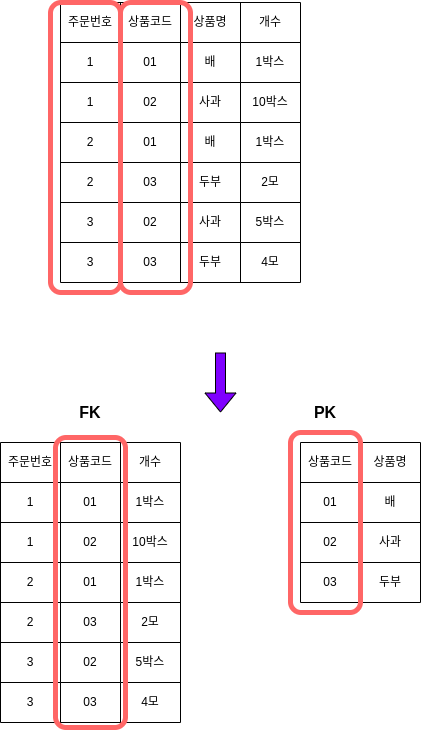

The diagram above was exported from draw.io. Its source (the exported page's mxGraphModel, read from the mxfile embedded in the PNG):
<mxGraphModel dx="474" dy="715" grid="1" gridSize="10" guides="1" tooltips="1" connect="1" arrows="1" fold="1" page="1" pageScale="1" pageWidth="827" pageHeight="1169" math="0" shadow="0">
  <root>
    <mxCell id="0" />
    <mxCell id="1" parent="0" />
    <mxCell id="2" value="" style="shape=table;startSize=0;container=1;collapsible=0;childLayout=tableLayout;" parent="1" vertex="1">
      <mxGeometry x="100" y="130" width="240" height="280" as="geometry" />
    </mxCell>
    <mxCell id="3" value="" style="shape=partialRectangle;collapsible=0;dropTarget=0;pointerEvents=0;fillColor=none;top=0;left=0;bottom=0;right=0;points=[[0,0.5],[1,0.5]];portConstraint=eastwest;" parent="2" vertex="1">
      <mxGeometry width="240" height="40" as="geometry" />
    </mxCell>
    <mxCell id="4" value="주문번호" style="shape=partialRectangle;html=1;whiteSpace=wrap;connectable=0;overflow=hidden;fillColor=none;top=0;left=0;bottom=0;right=0;pointerEvents=1;" parent="3" vertex="1">
      <mxGeometry width="60" height="40" as="geometry" />
    </mxCell>
    <mxCell id="5" value="상품코드" style="shape=partialRectangle;html=1;whiteSpace=wrap;connectable=0;overflow=hidden;fillColor=none;top=0;left=0;bottom=0;right=0;pointerEvents=1;" parent="3" vertex="1">
      <mxGeometry x="60" width="60" height="40" as="geometry" />
    </mxCell>
    <mxCell id="6" value="상품명" style="shape=partialRectangle;html=1;whiteSpace=wrap;connectable=0;overflow=hidden;fillColor=none;top=0;left=0;bottom=0;right=0;pointerEvents=1;" parent="3" vertex="1">
      <mxGeometry x="120" width="60" height="40" as="geometry" />
    </mxCell>
    <mxCell id="7" value="개수" style="shape=partialRectangle;html=1;whiteSpace=wrap;connectable=0;overflow=hidden;fillColor=none;top=0;left=0;bottom=0;right=0;pointerEvents=1;" parent="3" vertex="1">
      <mxGeometry x="180" width="60" height="40" as="geometry" />
    </mxCell>
    <mxCell id="8" value="" style="shape=partialRectangle;collapsible=0;dropTarget=0;pointerEvents=0;fillColor=none;top=0;left=0;bottom=0;right=0;points=[[0,0.5],[1,0.5]];portConstraint=eastwest;" parent="2" vertex="1">
      <mxGeometry y="40" width="240" height="40" as="geometry" />
    </mxCell>
    <mxCell id="9" value="1" style="shape=partialRectangle;html=1;whiteSpace=wrap;connectable=0;overflow=hidden;fillColor=none;top=0;left=0;bottom=0;right=0;pointerEvents=1;" parent="8" vertex="1">
      <mxGeometry width="60" height="40" as="geometry" />
    </mxCell>
    <mxCell id="10" value="01" style="shape=partialRectangle;html=1;whiteSpace=wrap;connectable=0;overflow=hidden;fillColor=none;top=0;left=0;bottom=0;right=0;pointerEvents=1;" parent="8" vertex="1">
      <mxGeometry x="60" width="60" height="40" as="geometry" />
    </mxCell>
    <mxCell id="11" value="배" style="shape=partialRectangle;html=1;whiteSpace=wrap;connectable=0;overflow=hidden;fillColor=none;top=0;left=0;bottom=0;right=0;pointerEvents=1;" parent="8" vertex="1">
      <mxGeometry x="120" width="60" height="40" as="geometry" />
    </mxCell>
    <mxCell id="12" value="1박스" style="shape=partialRectangle;html=1;whiteSpace=wrap;connectable=0;overflow=hidden;fillColor=none;top=0;left=0;bottom=0;right=0;pointerEvents=1;" parent="8" vertex="1">
      <mxGeometry x="180" width="60" height="40" as="geometry" />
    </mxCell>
    <mxCell id="13" value="" style="shape=partialRectangle;collapsible=0;dropTarget=0;pointerEvents=0;fillColor=none;top=0;left=0;bottom=0;right=0;points=[[0,0.5],[1,0.5]];portConstraint=eastwest;" parent="2" vertex="1">
      <mxGeometry y="80" width="240" height="40" as="geometry" />
    </mxCell>
    <mxCell id="14" value="1" style="shape=partialRectangle;html=1;whiteSpace=wrap;connectable=0;overflow=hidden;fillColor=none;top=0;left=0;bottom=0;right=0;pointerEvents=1;" parent="13" vertex="1">
      <mxGeometry width="60" height="40" as="geometry" />
    </mxCell>
    <mxCell id="15" value="02" style="shape=partialRectangle;html=1;whiteSpace=wrap;connectable=0;overflow=hidden;fillColor=none;top=0;left=0;bottom=0;right=0;pointerEvents=1;" parent="13" vertex="1">
      <mxGeometry x="60" width="60" height="40" as="geometry" />
    </mxCell>
    <mxCell id="16" value="사과" style="shape=partialRectangle;html=1;whiteSpace=wrap;connectable=0;overflow=hidden;fillColor=none;top=0;left=0;bottom=0;right=0;pointerEvents=1;" parent="13" vertex="1">
      <mxGeometry x="120" width="60" height="40" as="geometry" />
    </mxCell>
    <mxCell id="17" value="10박스" style="shape=partialRectangle;html=1;whiteSpace=wrap;connectable=0;overflow=hidden;fillColor=none;top=0;left=0;bottom=0;right=0;pointerEvents=1;" parent="13" vertex="1">
      <mxGeometry x="180" width="60" height="40" as="geometry" />
    </mxCell>
    <mxCell id="18" value="" style="shape=partialRectangle;collapsible=0;dropTarget=0;pointerEvents=0;fillColor=none;top=0;left=0;bottom=0;right=0;points=[[0,0.5],[1,0.5]];portConstraint=eastwest;" parent="2" vertex="1">
      <mxGeometry y="120" width="240" height="40" as="geometry" />
    </mxCell>
    <mxCell id="19" value="2" style="shape=partialRectangle;html=1;whiteSpace=wrap;connectable=0;overflow=hidden;fillColor=none;top=0;left=0;bottom=0;right=0;pointerEvents=1;" parent="18" vertex="1">
      <mxGeometry width="60" height="40" as="geometry" />
    </mxCell>
    <mxCell id="20" value="01" style="shape=partialRectangle;html=1;whiteSpace=wrap;connectable=0;overflow=hidden;fillColor=none;top=0;left=0;bottom=0;right=0;pointerEvents=1;" parent="18" vertex="1">
      <mxGeometry x="60" width="60" height="40" as="geometry" />
    </mxCell>
    <mxCell id="21" value="배" style="shape=partialRectangle;html=1;whiteSpace=wrap;connectable=0;overflow=hidden;fillColor=none;top=0;left=0;bottom=0;right=0;pointerEvents=1;" parent="18" vertex="1">
      <mxGeometry x="120" width="60" height="40" as="geometry" />
    </mxCell>
    <mxCell id="22" value="&lt;span&gt;1박스&lt;/span&gt;" style="shape=partialRectangle;html=1;whiteSpace=wrap;connectable=0;overflow=hidden;fillColor=none;top=0;left=0;bottom=0;right=0;pointerEvents=1;" parent="18" vertex="1">
      <mxGeometry x="180" width="60" height="40" as="geometry" />
    </mxCell>
    <mxCell id="23" value="" style="shape=partialRectangle;collapsible=0;dropTarget=0;pointerEvents=0;fillColor=none;top=0;left=0;bottom=0;right=0;points=[[0,0.5],[1,0.5]];portConstraint=eastwest;" parent="2" vertex="1">
      <mxGeometry y="160" width="240" height="40" as="geometry" />
    </mxCell>
    <mxCell id="24" value="2" style="shape=partialRectangle;html=1;whiteSpace=wrap;connectable=0;overflow=hidden;fillColor=none;top=0;left=0;bottom=0;right=0;pointerEvents=1;" parent="23" vertex="1">
      <mxGeometry width="60" height="40" as="geometry" />
    </mxCell>
    <mxCell id="25" value="03" style="shape=partialRectangle;html=1;whiteSpace=wrap;connectable=0;overflow=hidden;fillColor=none;top=0;left=0;bottom=0;right=0;pointerEvents=1;" parent="23" vertex="1">
      <mxGeometry x="60" width="60" height="40" as="geometry" />
    </mxCell>
    <mxCell id="26" value="두부" style="shape=partialRectangle;html=1;whiteSpace=wrap;connectable=0;overflow=hidden;fillColor=none;top=0;left=0;bottom=0;right=0;pointerEvents=1;" parent="23" vertex="1">
      <mxGeometry x="120" width="60" height="40" as="geometry" />
    </mxCell>
    <mxCell id="27" value="2모" style="shape=partialRectangle;html=1;whiteSpace=wrap;connectable=0;overflow=hidden;fillColor=none;top=0;left=0;bottom=0;right=0;pointerEvents=1;" parent="23" vertex="1">
      <mxGeometry x="180" width="60" height="40" as="geometry" />
    </mxCell>
    <mxCell id="28" value="" style="shape=partialRectangle;collapsible=0;dropTarget=0;pointerEvents=0;fillColor=none;top=0;left=0;bottom=0;right=0;points=[[0,0.5],[1,0.5]];portConstraint=eastwest;" parent="2" vertex="1">
      <mxGeometry y="200" width="240" height="40" as="geometry" />
    </mxCell>
    <mxCell id="29" value="3" style="shape=partialRectangle;html=1;whiteSpace=wrap;connectable=0;overflow=hidden;fillColor=none;top=0;left=0;bottom=0;right=0;pointerEvents=1;" parent="28" vertex="1">
      <mxGeometry width="60" height="40" as="geometry" />
    </mxCell>
    <mxCell id="30" value="02" style="shape=partialRectangle;html=1;whiteSpace=wrap;connectable=0;overflow=hidden;fillColor=none;top=0;left=0;bottom=0;right=0;pointerEvents=1;" parent="28" vertex="1">
      <mxGeometry x="60" width="60" height="40" as="geometry" />
    </mxCell>
    <mxCell id="31" value="사과" style="shape=partialRectangle;html=1;whiteSpace=wrap;connectable=0;overflow=hidden;fillColor=none;top=0;left=0;bottom=0;right=0;pointerEvents=1;" parent="28" vertex="1">
      <mxGeometry x="120" width="60" height="40" as="geometry" />
    </mxCell>
    <mxCell id="32" value="&lt;span&gt;5박스&lt;/span&gt;" style="shape=partialRectangle;html=1;whiteSpace=wrap;connectable=0;overflow=hidden;fillColor=none;top=0;left=0;bottom=0;right=0;pointerEvents=1;" parent="28" vertex="1">
      <mxGeometry x="180" width="60" height="40" as="geometry" />
    </mxCell>
    <mxCell id="33" value="" style="shape=partialRectangle;collapsible=0;dropTarget=0;pointerEvents=0;fillColor=none;top=0;left=0;bottom=0;right=0;points=[[0,0.5],[1,0.5]];portConstraint=eastwest;" parent="2" vertex="1">
      <mxGeometry y="240" width="240" height="40" as="geometry" />
    </mxCell>
    <mxCell id="34" value="3" style="shape=partialRectangle;html=1;whiteSpace=wrap;connectable=0;overflow=hidden;fillColor=none;top=0;left=0;bottom=0;right=0;pointerEvents=1;" parent="33" vertex="1">
      <mxGeometry width="60" height="40" as="geometry" />
    </mxCell>
    <mxCell id="35" value="03" style="shape=partialRectangle;html=1;whiteSpace=wrap;connectable=0;overflow=hidden;fillColor=none;top=0;left=0;bottom=0;right=0;pointerEvents=1;" parent="33" vertex="1">
      <mxGeometry x="60" width="60" height="40" as="geometry" />
    </mxCell>
    <mxCell id="36" value="두부" style="shape=partialRectangle;html=1;whiteSpace=wrap;connectable=0;overflow=hidden;fillColor=none;top=0;left=0;bottom=0;right=0;pointerEvents=1;" parent="33" vertex="1">
      <mxGeometry x="120" width="60" height="40" as="geometry" />
    </mxCell>
    <mxCell id="37" value="4모" style="shape=partialRectangle;html=1;whiteSpace=wrap;connectable=0;overflow=hidden;fillColor=none;top=0;left=0;bottom=0;right=0;pointerEvents=1;" parent="33" vertex="1">
      <mxGeometry x="180" width="60" height="40" as="geometry" />
    </mxCell>
    <mxCell id="38" value="" style="rounded=1;whiteSpace=wrap;html=1;fillColor=none;strokeWidth=5;strokeColor=#FF6666;" parent="1" vertex="1">
      <mxGeometry x="90" y="130" width="70" height="290" as="geometry" />
    </mxCell>
    <mxCell id="40" value="" style="rounded=1;whiteSpace=wrap;html=1;fillColor=none;strokeWidth=5;strokeColor=#FF6666;" parent="1" vertex="1">
      <mxGeometry x="160" y="130" width="70" height="290" as="geometry" />
    </mxCell>
    <mxCell id="41" value="" style="shape=table;startSize=0;container=1;collapsible=0;childLayout=tableLayout;" parent="1" vertex="1">
      <mxGeometry x="40" y="570" width="180" height="280" as="geometry" />
    </mxCell>
    <mxCell id="42" value="" style="shape=partialRectangle;collapsible=0;dropTarget=0;pointerEvents=0;fillColor=none;top=0;left=0;bottom=0;right=0;points=[[0,0.5],[1,0.5]];portConstraint=eastwest;" parent="41" vertex="1">
      <mxGeometry width="180" height="40" as="geometry" />
    </mxCell>
    <mxCell id="43" value="주문번호" style="shape=partialRectangle;html=1;whiteSpace=wrap;connectable=0;overflow=hidden;fillColor=none;top=0;left=0;bottom=0;right=0;pointerEvents=1;" parent="42" vertex="1">
      <mxGeometry width="60" height="40" as="geometry" />
    </mxCell>
    <mxCell id="44" value="상품코드" style="shape=partialRectangle;html=1;whiteSpace=wrap;connectable=0;overflow=hidden;fillColor=none;top=0;left=0;bottom=0;right=0;pointerEvents=1;" parent="42" vertex="1">
      <mxGeometry x="60" width="60" height="40" as="geometry" />
    </mxCell>
    <mxCell id="45" value="개수" style="shape=partialRectangle;html=1;whiteSpace=wrap;connectable=0;overflow=hidden;fillColor=none;top=0;left=0;bottom=0;right=0;pointerEvents=1;" parent="42" vertex="1">
      <mxGeometry x="120" width="60" height="40" as="geometry" />
    </mxCell>
    <mxCell id="46" value="" style="shape=partialRectangle;collapsible=0;dropTarget=0;pointerEvents=0;fillColor=none;top=0;left=0;bottom=0;right=0;points=[[0,0.5],[1,0.5]];portConstraint=eastwest;" parent="41" vertex="1">
      <mxGeometry y="40" width="180" height="40" as="geometry" />
    </mxCell>
    <mxCell id="47" value="1" style="shape=partialRectangle;html=1;whiteSpace=wrap;connectable=0;overflow=hidden;fillColor=none;top=0;left=0;bottom=0;right=0;pointerEvents=1;" parent="46" vertex="1">
      <mxGeometry width="60" height="40" as="geometry" />
    </mxCell>
    <mxCell id="48" value="01" style="shape=partialRectangle;html=1;whiteSpace=wrap;connectable=0;overflow=hidden;fillColor=none;top=0;left=0;bottom=0;right=0;pointerEvents=1;" parent="46" vertex="1">
      <mxGeometry x="60" width="60" height="40" as="geometry" />
    </mxCell>
    <mxCell id="49" value="&lt;span&gt;1박스&lt;/span&gt;" style="shape=partialRectangle;html=1;whiteSpace=wrap;connectable=0;overflow=hidden;fillColor=none;top=0;left=0;bottom=0;right=0;pointerEvents=1;" parent="46" vertex="1">
      <mxGeometry x="120" width="60" height="40" as="geometry" />
    </mxCell>
    <mxCell id="50" value="" style="shape=partialRectangle;collapsible=0;dropTarget=0;pointerEvents=0;fillColor=none;top=0;left=0;bottom=0;right=0;points=[[0,0.5],[1,0.5]];portConstraint=eastwest;" parent="41" vertex="1">
      <mxGeometry y="80" width="180" height="40" as="geometry" />
    </mxCell>
    <mxCell id="51" value="1" style="shape=partialRectangle;html=1;whiteSpace=wrap;connectable=0;overflow=hidden;fillColor=none;top=0;left=0;bottom=0;right=0;pointerEvents=1;" parent="50" vertex="1">
      <mxGeometry width="60" height="40" as="geometry" />
    </mxCell>
    <mxCell id="52" value="02" style="shape=partialRectangle;html=1;whiteSpace=wrap;connectable=0;overflow=hidden;fillColor=none;top=0;left=0;bottom=0;right=0;pointerEvents=1;" parent="50" vertex="1">
      <mxGeometry x="60" width="60" height="40" as="geometry" />
    </mxCell>
    <mxCell id="53" value="&lt;span&gt;10박스&lt;/span&gt;" style="shape=partialRectangle;html=1;whiteSpace=wrap;connectable=0;overflow=hidden;fillColor=none;top=0;left=0;bottom=0;right=0;pointerEvents=1;" parent="50" vertex="1">
      <mxGeometry x="120" width="60" height="40" as="geometry" />
    </mxCell>
    <mxCell id="54" value="" style="shape=partialRectangle;collapsible=0;dropTarget=0;pointerEvents=0;fillColor=none;top=0;left=0;bottom=0;right=0;points=[[0,0.5],[1,0.5]];portConstraint=eastwest;" parent="41" vertex="1">
      <mxGeometry y="120" width="180" height="40" as="geometry" />
    </mxCell>
    <mxCell id="55" value="2" style="shape=partialRectangle;html=1;whiteSpace=wrap;connectable=0;overflow=hidden;fillColor=none;top=0;left=0;bottom=0;right=0;pointerEvents=1;" parent="54" vertex="1">
      <mxGeometry width="60" height="40" as="geometry" />
    </mxCell>
    <mxCell id="56" value="01" style="shape=partialRectangle;html=1;whiteSpace=wrap;connectable=0;overflow=hidden;fillColor=none;top=0;left=0;bottom=0;right=0;pointerEvents=1;" parent="54" vertex="1">
      <mxGeometry x="60" width="60" height="40" as="geometry" />
    </mxCell>
    <mxCell id="57" value="&lt;span&gt;1박스&lt;/span&gt;" style="shape=partialRectangle;html=1;whiteSpace=wrap;connectable=0;overflow=hidden;fillColor=none;top=0;left=0;bottom=0;right=0;pointerEvents=1;" parent="54" vertex="1">
      <mxGeometry x="120" width="60" height="40" as="geometry" />
    </mxCell>
    <mxCell id="58" value="" style="shape=partialRectangle;collapsible=0;dropTarget=0;pointerEvents=0;fillColor=none;top=0;left=0;bottom=0;right=0;points=[[0,0.5],[1,0.5]];portConstraint=eastwest;" parent="41" vertex="1">
      <mxGeometry y="160" width="180" height="40" as="geometry" />
    </mxCell>
    <mxCell id="59" value="2" style="shape=partialRectangle;html=1;whiteSpace=wrap;connectable=0;overflow=hidden;fillColor=none;top=0;left=0;bottom=0;right=0;pointerEvents=1;" parent="58" vertex="1">
      <mxGeometry width="60" height="40" as="geometry" />
    </mxCell>
    <mxCell id="60" value="03" style="shape=partialRectangle;html=1;whiteSpace=wrap;connectable=0;overflow=hidden;fillColor=none;top=0;left=0;bottom=0;right=0;pointerEvents=1;" parent="58" vertex="1">
      <mxGeometry x="60" width="60" height="40" as="geometry" />
    </mxCell>
    <mxCell id="61" value="&lt;span&gt;2모&lt;/span&gt;" style="shape=partialRectangle;html=1;whiteSpace=wrap;connectable=0;overflow=hidden;fillColor=none;top=0;left=0;bottom=0;right=0;pointerEvents=1;" parent="58" vertex="1">
      <mxGeometry x="120" width="60" height="40" as="geometry" />
    </mxCell>
    <mxCell id="62" value="" style="shape=partialRectangle;collapsible=0;dropTarget=0;pointerEvents=0;fillColor=none;top=0;left=0;bottom=0;right=0;points=[[0,0.5],[1,0.5]];portConstraint=eastwest;" parent="41" vertex="1">
      <mxGeometry y="200" width="180" height="40" as="geometry" />
    </mxCell>
    <mxCell id="63" value="3" style="shape=partialRectangle;html=1;whiteSpace=wrap;connectable=0;overflow=hidden;fillColor=none;top=0;left=0;bottom=0;right=0;pointerEvents=1;" parent="62" vertex="1">
      <mxGeometry width="60" height="40" as="geometry" />
    </mxCell>
    <mxCell id="64" value="02" style="shape=partialRectangle;html=1;whiteSpace=wrap;connectable=0;overflow=hidden;fillColor=none;top=0;left=0;bottom=0;right=0;pointerEvents=1;" parent="62" vertex="1">
      <mxGeometry x="60" width="60" height="40" as="geometry" />
    </mxCell>
    <mxCell id="65" value="&lt;span&gt;5박스&lt;/span&gt;" style="shape=partialRectangle;html=1;whiteSpace=wrap;connectable=0;overflow=hidden;fillColor=none;top=0;left=0;bottom=0;right=0;pointerEvents=1;" parent="62" vertex="1">
      <mxGeometry x="120" width="60" height="40" as="geometry" />
    </mxCell>
    <mxCell id="66" value="" style="shape=partialRectangle;collapsible=0;dropTarget=0;pointerEvents=0;fillColor=none;top=0;left=0;bottom=0;right=0;points=[[0,0.5],[1,0.5]];portConstraint=eastwest;" parent="41" vertex="1">
      <mxGeometry y="240" width="180" height="40" as="geometry" />
    </mxCell>
    <mxCell id="67" value="3" style="shape=partialRectangle;html=1;whiteSpace=wrap;connectable=0;overflow=hidden;fillColor=none;top=0;left=0;bottom=0;right=0;pointerEvents=1;" parent="66" vertex="1">
      <mxGeometry width="60" height="40" as="geometry" />
    </mxCell>
    <mxCell id="68" value="03" style="shape=partialRectangle;html=1;whiteSpace=wrap;connectable=0;overflow=hidden;fillColor=none;top=0;left=0;bottom=0;right=0;pointerEvents=1;" parent="66" vertex="1">
      <mxGeometry x="60" width="60" height="40" as="geometry" />
    </mxCell>
    <mxCell id="69" value="&lt;span&gt;4모&lt;/span&gt;" style="shape=partialRectangle;html=1;whiteSpace=wrap;connectable=0;overflow=hidden;fillColor=none;top=0;left=0;bottom=0;right=0;pointerEvents=1;" parent="66" vertex="1">
      <mxGeometry x="120" width="60" height="40" as="geometry" />
    </mxCell>
    <mxCell id="70" value="" style="shape=table;startSize=0;container=1;collapsible=0;childLayout=tableLayout;" parent="1" vertex="1">
      <mxGeometry x="340" y="570" width="120" height="160" as="geometry" />
    </mxCell>
    <mxCell id="71" value="" style="shape=partialRectangle;collapsible=0;dropTarget=0;pointerEvents=0;fillColor=none;top=0;left=0;bottom=0;right=0;points=[[0,0.5],[1,0.5]];portConstraint=eastwest;" parent="70" vertex="1">
      <mxGeometry width="120" height="40" as="geometry" />
    </mxCell>
    <mxCell id="72" value="상품코드" style="shape=partialRectangle;html=1;whiteSpace=wrap;connectable=0;overflow=hidden;fillColor=none;top=0;left=0;bottom=0;right=0;pointerEvents=1;" parent="71" vertex="1">
      <mxGeometry width="60" height="40" as="geometry" />
    </mxCell>
    <mxCell id="73" value="상품명" style="shape=partialRectangle;html=1;whiteSpace=wrap;connectable=0;overflow=hidden;fillColor=none;top=0;left=0;bottom=0;right=0;pointerEvents=1;" parent="71" vertex="1">
      <mxGeometry x="60" width="60" height="40" as="geometry" />
    </mxCell>
    <mxCell id="74" value="" style="shape=partialRectangle;collapsible=0;dropTarget=0;pointerEvents=0;fillColor=none;top=0;left=0;bottom=0;right=0;points=[[0,0.5],[1,0.5]];portConstraint=eastwest;" parent="70" vertex="1">
      <mxGeometry y="40" width="120" height="40" as="geometry" />
    </mxCell>
    <mxCell id="75" value="01" style="shape=partialRectangle;html=1;whiteSpace=wrap;connectable=0;overflow=hidden;fillColor=none;top=0;left=0;bottom=0;right=0;pointerEvents=1;" parent="74" vertex="1">
      <mxGeometry width="60" height="40" as="geometry" />
    </mxCell>
    <mxCell id="76" value="배" style="shape=partialRectangle;html=1;whiteSpace=wrap;connectable=0;overflow=hidden;fillColor=none;top=0;left=0;bottom=0;right=0;pointerEvents=1;" parent="74" vertex="1">
      <mxGeometry x="60" width="60" height="40" as="geometry" />
    </mxCell>
    <mxCell id="77" value="" style="shape=partialRectangle;collapsible=0;dropTarget=0;pointerEvents=0;fillColor=none;top=0;left=0;bottom=0;right=0;points=[[0,0.5],[1,0.5]];portConstraint=eastwest;" parent="70" vertex="1">
      <mxGeometry y="80" width="120" height="40" as="geometry" />
    </mxCell>
    <mxCell id="78" value="02" style="shape=partialRectangle;html=1;whiteSpace=wrap;connectable=0;overflow=hidden;fillColor=none;top=0;left=0;bottom=0;right=0;pointerEvents=1;" parent="77" vertex="1">
      <mxGeometry width="60" height="40" as="geometry" />
    </mxCell>
    <mxCell id="79" value="사과" style="shape=partialRectangle;html=1;whiteSpace=wrap;connectable=0;overflow=hidden;fillColor=none;top=0;left=0;bottom=0;right=0;pointerEvents=1;" parent="77" vertex="1">
      <mxGeometry x="60" width="60" height="40" as="geometry" />
    </mxCell>
    <mxCell id="80" value="" style="shape=partialRectangle;collapsible=0;dropTarget=0;pointerEvents=0;fillColor=none;top=0;left=0;bottom=0;right=0;points=[[0,0.5],[1,0.5]];portConstraint=eastwest;" parent="70" vertex="1">
      <mxGeometry y="120" width="120" height="40" as="geometry" />
    </mxCell>
    <mxCell id="81" value="03" style="shape=partialRectangle;html=1;whiteSpace=wrap;connectable=0;overflow=hidden;fillColor=none;top=0;left=0;bottom=0;right=0;pointerEvents=1;" parent="80" vertex="1">
      <mxGeometry width="60" height="40" as="geometry" />
    </mxCell>
    <mxCell id="82" value="두부" style="shape=partialRectangle;html=1;whiteSpace=wrap;connectable=0;overflow=hidden;fillColor=none;top=0;left=0;bottom=0;right=0;pointerEvents=1;" parent="80" vertex="1">
      <mxGeometry x="60" width="60" height="40" as="geometry" />
    </mxCell>
    <mxCell id="83" value="" style="rounded=1;whiteSpace=wrap;html=1;fillColor=none;strokeWidth=5;strokeColor=#FF6666;" parent="1" vertex="1">
      <mxGeometry x="95" y="565" width="70" height="290" as="geometry" />
    </mxCell>
    <mxCell id="84" value="" style="rounded=1;whiteSpace=wrap;html=1;fillColor=none;strokeWidth=5;strokeColor=#FF6666;" parent="1" vertex="1">
      <mxGeometry x="330" y="560" width="70" height="180" as="geometry" />
    </mxCell>
    <mxCell id="85" value="&lt;b&gt;&lt;font style=&quot;font-size: 16px&quot;&gt;PK&lt;/font&gt;&lt;/b&gt;" style="text;html=1;strokeColor=none;fillColor=none;align=center;verticalAlign=middle;whiteSpace=wrap;rounded=0;" parent="1" vertex="1">
      <mxGeometry x="345" y="530" width="40" height="20" as="geometry" />
    </mxCell>
    <mxCell id="86" value="&lt;b&gt;&lt;font style=&quot;font-size: 16px&quot;&gt;FK&lt;/font&gt;&lt;/b&gt;" style="text;html=1;strokeColor=none;fillColor=none;align=center;verticalAlign=middle;whiteSpace=wrap;rounded=0;" parent="1" vertex="1">
      <mxGeometry x="110" y="530" width="40" height="20" as="geometry" />
    </mxCell>
    <mxCell id="87" value="" style="shape=flexArrow;endArrow=classic;html=1;fillColor=#7F00FF;" parent="1" edge="1">
      <mxGeometry width="50" height="50" relative="1" as="geometry">
        <mxPoint x="260" y="480" as="sourcePoint" />
        <mxPoint x="260" y="540" as="targetPoint" />
      </mxGeometry>
    </mxCell>
  </root>
</mxGraphModel>